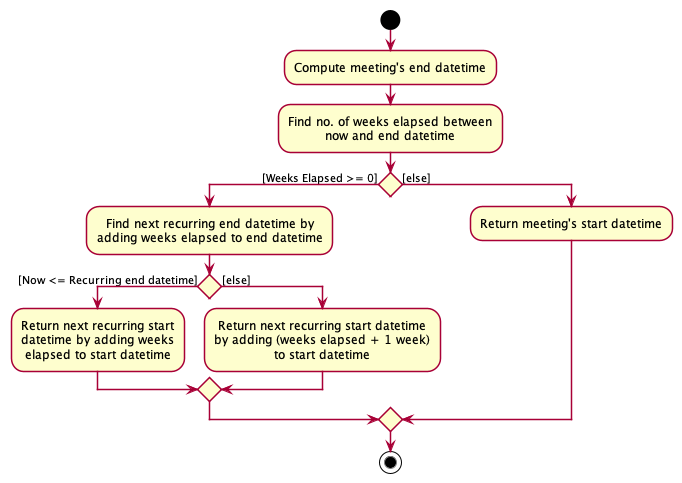

The diagram above was rendered by PlantUML. Its source (embedded in the PNG):
@startuml
!include ../style.puml
start
:Compute meeting's end datetime;
:Find no. of weeks elapsed between
now and end datetime;
if () then ([Weeks Elapsed >= 0])
:Find next recurring end datetime by
adding weeks elapsed to end datetime;
if () then ([Now <= Recurring end datetime])
:Return next recurring start
datetime by adding weeks
elapsed to start datetime;
else ([else])
:Return next recurring start datetime
by adding (weeks elapsed + 1 week)
to start datetime;
endif
else ([else])
:Return meeting's start datetime;
endif
stop
@enduml